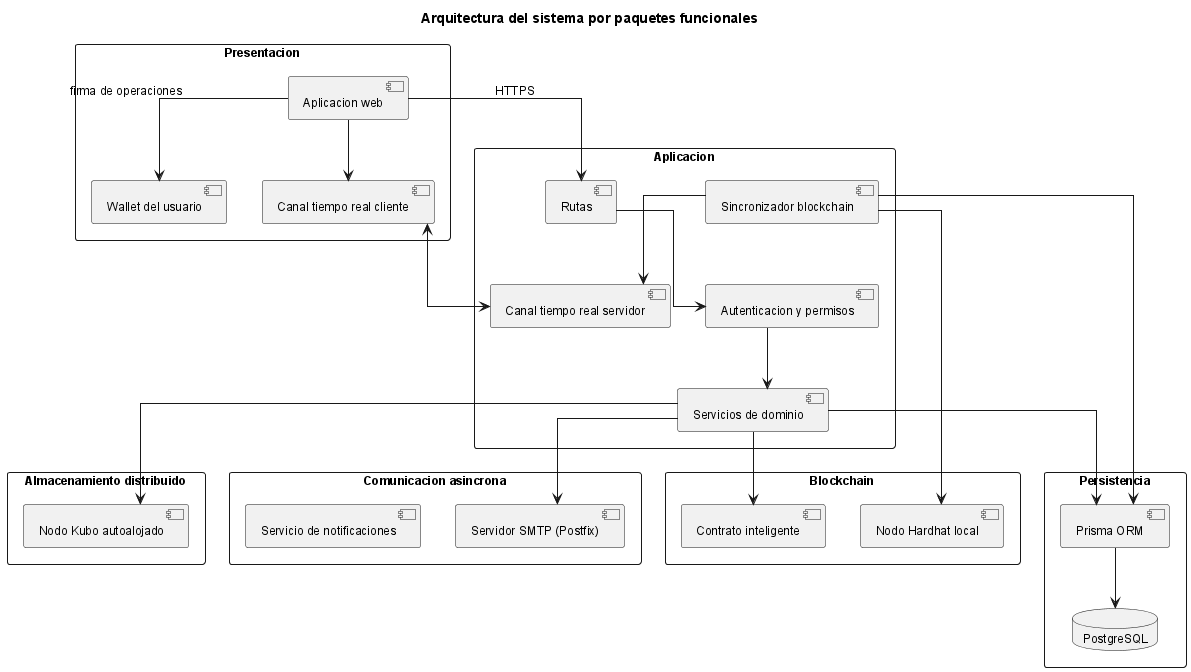

The diagram above was rendered by PlantUML. Its source (embedded in the PNG):
@startuml
!include _structure-style.puml
title Arquitectura del sistema por paquetes funcionales

package "Presentacion" {
    [Aplicacion web] as React
    [Wallet del usuario] as Wallet
    [Canal tiempo real cliente] as SIOClient
}

package "Aplicacion" {
    [Rutas] as Router
    [Autenticacion y permisos] as Auth
    [Servicios de dominio] as Svc
    [Canal tiempo real servidor] as SIOServer
    [Sincronizador blockchain] as EvtListener
}

package "Persistencia" {
    [Prisma ORM] as Repo
    database "PostgreSQL" as DB
}

package "Almacenamiento distribuido" {
    [Nodo Kubo autoalojado] as IPFS
}

package "Blockchain" {
    [Contrato inteligente] as SC
    [Nodo Hardhat local] as ETH
}

package "Comunicacion asincrona" {
    [Servidor SMTP (Postfix)] as Email
    [Servicio de notificaciones] as Notif
}

React --> Router : HTTPS
React --> Wallet : firma de operaciones
React --> SIOClient
SIOClient <--> SIOServer
Router --> Auth
Auth --> Svc
Svc --> Repo
Repo --> DB
Svc --> IPFS
Svc --> SC
Svc --> Email
EvtListener --> ETH
EvtListener --> Repo
EvtListener --> SIOServer
@enduml